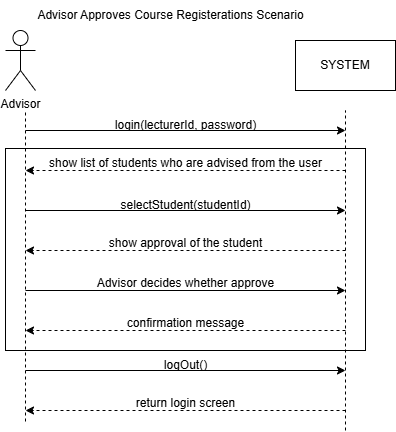

The diagram above was exported from draw.io. Its source (the exported page's mxGraphModel, read from the mxfile embedded in the PNG):
<mxGraphModel dx="880" dy="426" grid="1" gridSize="10" guides="1" tooltips="1" connect="1" arrows="1" fold="1" page="1" pageScale="1" pageWidth="827" pageHeight="1169" math="0" shadow="0">
  <root>
    <mxCell id="0" />
    <mxCell id="1" parent="0" />
    <mxCell id="wU3fwvcOrJ4txcJe9Sge-1" value="Advisor" style="shape=umlActor;verticalLabelPosition=bottom;verticalAlign=top;html=1;outlineConnect=0;" parent="1" vertex="1">
      <mxGeometry x="120" y="120" width="30" height="60" as="geometry" />
    </mxCell>
    <mxCell id="wU3fwvcOrJ4txcJe9Sge-2" value="SYSTEM" style="rounded=0;whiteSpace=wrap;html=1;" parent="1" vertex="1">
      <mxGeometry x="410" y="130" width="100" height="50" as="geometry" />
    </mxCell>
    <mxCell id="wU3fwvcOrJ4txcJe9Sge-5" value="Advisor Approves Course Registerations Scenario" style="text;html=1;align=center;verticalAlign=middle;resizable=0;points=[];autosize=1;strokeColor=none;fillColor=none;" parent="1" vertex="1">
      <mxGeometry x="140" y="90" width="290" height="30" as="geometry" />
    </mxCell>
    <mxCell id="wU3fwvcOrJ4txcJe9Sge-7" value="" style="endArrow=none;dashed=1;html=1;rounded=0;" parent="1" edge="1">
      <mxGeometry width="50" height="50" relative="1" as="geometry">
        <mxPoint x="140" y="511" as="sourcePoint" />
        <mxPoint x="140" y="200" as="targetPoint" />
      </mxGeometry>
    </mxCell>
    <mxCell id="wU3fwvcOrJ4txcJe9Sge-8" value="" style="endArrow=none;dashed=1;html=1;rounded=0;" parent="1" edge="1">
      <mxGeometry width="50" height="50" relative="1" as="geometry">
        <mxPoint x="460" y="520" as="sourcePoint" />
        <mxPoint x="460" y="200" as="targetPoint" />
      </mxGeometry>
    </mxCell>
    <mxCell id="wU3fwvcOrJ4txcJe9Sge-11" value="" style="endArrow=classic;html=1;rounded=0;" parent="1" edge="1">
      <mxGeometry width="50" height="50" relative="1" as="geometry">
        <mxPoint x="140" y="220" as="sourcePoint" />
        <mxPoint x="460" y="220" as="targetPoint" />
      </mxGeometry>
    </mxCell>
    <mxCell id="wU3fwvcOrJ4txcJe9Sge-12" value="login(lecturerId, password)" style="text;html=1;align=center;verticalAlign=middle;resizable=0;points=[];autosize=1;strokeColor=none;fillColor=none;" parent="1" vertex="1">
      <mxGeometry x="220" y="200" width="160" height="30" as="geometry" />
    </mxCell>
    <mxCell id="wU3fwvcOrJ4txcJe9Sge-14" value="" style="endArrow=classic;html=1;rounded=0;dashed=1;" parent="1" edge="1">
      <mxGeometry width="50" height="50" relative="1" as="geometry">
        <mxPoint x="460" y="260" as="sourcePoint" />
        <mxPoint x="140" y="260" as="targetPoint" />
      </mxGeometry>
    </mxCell>
    <mxCell id="wU3fwvcOrJ4txcJe9Sge-15" value="show list of students who are advised from the user" style="text;html=1;align=center;verticalAlign=middle;resizable=0;points=[];autosize=1;strokeColor=none;fillColor=none;" parent="1" vertex="1">
      <mxGeometry x="150" y="238" width="300" height="30" as="geometry" />
    </mxCell>
    <mxCell id="wU3fwvcOrJ4txcJe9Sge-16" value="" style="endArrow=classic;html=1;rounded=0;" parent="1" edge="1">
      <mxGeometry width="50" height="50" relative="1" as="geometry">
        <mxPoint x="140" y="300" as="sourcePoint" />
        <mxPoint x="460" y="300" as="targetPoint" />
      </mxGeometry>
    </mxCell>
    <mxCell id="wU3fwvcOrJ4txcJe9Sge-17" value="selectStudent(studentId)" style="text;html=1;align=center;verticalAlign=middle;resizable=0;points=[];autosize=1;strokeColor=none;fillColor=none;" parent="1" vertex="1">
      <mxGeometry x="225" y="280" width="150" height="30" as="geometry" />
    </mxCell>
    <mxCell id="wU3fwvcOrJ4txcJe9Sge-20" value="" style="endArrow=classic;html=1;rounded=0;" parent="1" edge="1">
      <mxGeometry width="50" height="50" relative="1" as="geometry">
        <mxPoint x="140" y="380" as="sourcePoint" />
        <mxPoint x="460" y="380" as="targetPoint" />
      </mxGeometry>
    </mxCell>
    <mxCell id="wU3fwvcOrJ4txcJe9Sge-22" value="" style="endArrow=classic;html=1;rounded=0;dashed=1;" parent="1" edge="1">
      <mxGeometry width="50" height="50" relative="1" as="geometry">
        <mxPoint x="460" y="340" as="sourcePoint" />
        <mxPoint x="140" y="340" as="targetPoint" />
      </mxGeometry>
    </mxCell>
    <mxCell id="wU3fwvcOrJ4txcJe9Sge-23" value="show approval of the student" style="text;html=1;align=center;verticalAlign=middle;resizable=0;points=[];autosize=1;strokeColor=none;fillColor=none;" parent="1" vertex="1">
      <mxGeometry x="210" y="318" width="180" height="30" as="geometry" />
    </mxCell>
    <mxCell id="wU3fwvcOrJ4txcJe9Sge-24" value="" style="endArrow=classic;html=1;rounded=0;dashed=1;" parent="1" edge="1">
      <mxGeometry width="50" height="50" relative="1" as="geometry">
        <mxPoint x="460" y="420" as="sourcePoint" />
        <mxPoint x="140" y="420" as="targetPoint" />
      </mxGeometry>
    </mxCell>
    <mxCell id="wU3fwvcOrJ4txcJe9Sge-25" value="confirmation message" style="text;html=1;align=center;verticalAlign=middle;resizable=0;points=[];autosize=1;strokeColor=none;fillColor=none;" parent="1" vertex="1">
      <mxGeometry x="230" y="398" width="140" height="30" as="geometry" />
    </mxCell>
    <mxCell id="wU3fwvcOrJ4txcJe9Sge-26" value="" style="endArrow=classic;html=1;rounded=0;" parent="1" edge="1">
      <mxGeometry width="50" height="50" relative="1" as="geometry">
        <mxPoint x="140" y="460" as="sourcePoint" />
        <mxPoint x="460" y="460" as="targetPoint" />
      </mxGeometry>
    </mxCell>
    <mxCell id="wU3fwvcOrJ4txcJe9Sge-27" value="logOut()" style="text;html=1;align=center;verticalAlign=middle;resizable=0;points=[];autosize=1;strokeColor=none;fillColor=none;" parent="1" vertex="1">
      <mxGeometry x="265" y="440" width="70" height="30" as="geometry" />
    </mxCell>
    <mxCell id="wU3fwvcOrJ4txcJe9Sge-35" value="" style="endArrow=classic;html=1;rounded=0;dashed=1;" parent="1" edge="1">
      <mxGeometry width="50" height="50" relative="1" as="geometry">
        <mxPoint x="460" y="500" as="sourcePoint" />
        <mxPoint x="140" y="500" as="targetPoint" />
      </mxGeometry>
    </mxCell>
    <mxCell id="wU3fwvcOrJ4txcJe9Sge-36" value="return login screen" style="text;html=1;align=center;verticalAlign=middle;resizable=0;points=[];autosize=1;strokeColor=none;fillColor=none;" parent="1" vertex="1">
      <mxGeometry x="240" y="478" width="120" height="30" as="geometry" />
    </mxCell>
    <mxCell id="fuVHxN7WNG3sCVmJXngU-1" value="Advisor decides whether approve" style="text;html=1;align=center;verticalAlign=middle;resizable=0;points=[];autosize=1;strokeColor=none;fillColor=none;" vertex="1" parent="1">
      <mxGeometry x="200" y="358" width="200" height="30" as="geometry" />
    </mxCell>
    <mxCell id="fuVHxN7WNG3sCVmJXngU-3" value="" style="rounded=0;whiteSpace=wrap;html=1;fillColor=none;" vertex="1" parent="1">
      <mxGeometry x="120" y="238" width="360" height="202" as="geometry" />
    </mxCell>
  </root>
</mxGraphModel>